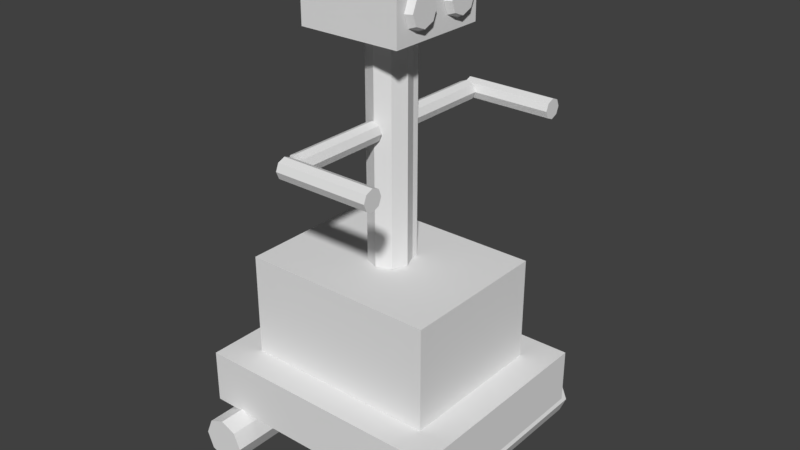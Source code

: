 # Source: Robot_LOD_A_05.blend  (saved by Blender 2.79.0; exported with 4.5.12 LTS)
import bpy
from mathutils import Matrix  # noqa: F401  (used for matrix-valued properties, if any)

bpy.ops.wm.read_factory_settings(use_empty=True)
scene = bpy.context.scene
scene.name = 'Scene'

# ---- collections
col_collection_1 = bpy.data.collections.new('Collection 1'); scene.collection.children.link(col_collection_1)

# ---- world
world_world = bpy.data.worlds.new('World'); scene.world = world_world
world_world.color = (0.05088, 0.05088, 0.05088)
world_world.use_sun_shadow = False
world_world.sun_shadow_jitter_overblur = 0.0
world_world.cycles.sampling_method = 'MANUAL'

# ---- meshes
me_robot = bpy.data.meshes.new('Robot')
me_robot.from_pydata([(-0.72, -0.6, 0.2334), (-0.5471, -0.4271, 0.5334), (-0.72, 0.6, 0.2334), (-0.5471, 0.4271, 0.5334), (0.72, -0.6, 0.2334), (0.5471, -0.4271, 0.5334), (0.72, 0.6, 0.2334), (0.5471, 0.4271, 0.5334), (0.4158, 0.7455, 0.1222), (0.4158, -0.7455, 0.1222), (-0.6658, -0.7455, 0.1222), (-0.6658, 0.7455, 0.1222), (-0.6291, -0.7455, 0.03384), (-0.6291, 0.7455, 0.03384), (-0.5408, -0.7455, -0.002767), (-0.5408, 0.7455, -0.002767), (-0.4524, -0.7455, 0.03384), (-0.4524, 0.7455, 0.03384), (-0.4158, -0.7455, 0.1222), (-0.4158, 0.7455, 0.1222), (-0.4524, -0.7455, 0.2106), (-0.4524, 0.7455, 0.2106), (-0.5408, -0.7455, 0.2472), (-0.5408, 0.7455, 0.2472), (-0.6291, -0.7455, 0.2106), (-0.6291, 0.7455, 0.2106), (0.4524, -0.7455, 0.03384), (0.4524, 0.7455, 0.03384), (0.5408, -0.7455, -0.002767), (0.5408, 0.7455, -0.002767), (0.6291, -0.7455, 0.03384), (0.6291, 0.7455, 0.03384), (0.6658, -0.7455, 0.1222), (0.6658, 0.7455, 0.1222), (0.6291, -0.7455, 0.2106), (0.6291, 0.7455, 0.2106), (0.5408, -0.7455, 0.2472), (0.5408, 0.7455, 0.2472), (0.4524, -0.7455, 0.2106), (0.4524, 0.7455, 0.2106), (-0.72, -0.6, 0.5334), (-0.72, 0.6, 0.5334), (0.72, 0.6, 0.5334), (0.72, -0.6, 0.5334), (-0.5471, -0.4271, 1.108), (-0.5471, 0.4271, 1.108), (0.5471, 0.4271, 1.108), (0.5471, -0.4271, 1.108), (-0.06164, -0.629, 1.846), (-0.06164, -0.1152, 1.846), (0.08252, 0.115, 1.109), (0.08252, 0.115, 2.394), (0.08133, 0.08133, 1.109), (0.08133, 0.08133, 2.394), (0.115, -4.657e-09, 1.109), (0.115, -4.657e-09, 2.394), (0.08133, -0.08133, 1.109), (0.08133, -0.08133, 2.394), (-1.6e-08, -0.115, 1.109), (-1.6e-08, -0.115, 2.394), (-0.08133, -0.08133, 1.109), (-0.08133, -0.08133, 2.394), (-0.115, 1.863e-09, 1.109), (-0.115, 1.863e-09, 2.394), (-0.08133, 0.08133, 1.109), (-0.08133, 0.08133, 2.394), (-0.0455, -0.629, 1.807), (-0.0455, -0.1152, 1.807), (-0.00654, -0.629, 1.791), (-0.00654, -0.1152, 1.791), (0.03242, -0.629, 1.807), (0.03242, -0.1152, 1.807), (0.04856, -0.629, 1.846), (0.04856, -0.1152, 1.846), (0.03242, -0.629, 1.885), (0.03242, -0.1152, 1.885), (-0.00654, -0.629, 1.901), (-0.00654, -0.1152, 1.901), (-0.0455, -0.629, 1.885), (-0.0455, -0.1152, 1.885), (-0.06164, 0.1152, 1.846), (-0.06164, 0.629, 1.846), (-0.0455, 0.1152, 1.807), (-0.0455, 0.629, 1.807), (-0.00654, 0.1152, 1.791), (-0.00654, 0.629, 1.791), (0.03242, 0.1152, 1.807), (0.03242, 0.629, 1.807), (0.04856, 0.1152, 1.846), (0.04856, 0.629, 1.846), (0.03242, 0.1152, 1.885), (0.03242, 0.629, 1.885), (-0.00654, 0.1152, 1.901), (-0.00654, 0.629, 1.901), (-0.0455, 0.1152, 1.885), (-0.0455, 0.629, 1.885), (-0.02618, 0.6448, 1.885), (0.4876, 0.6448, 1.885), (-0.02618, 0.6837, 1.901), (0.4876, 0.6837, 1.901), (-0.02618, 0.7227, 1.885), (0.4876, 0.7227, 1.885), (-0.02618, 0.7388, 1.846), (0.4876, 0.7388, 1.846), (-0.02618, 0.7227, 1.807), (0.4876, 0.7227, 1.807), (-0.02618, 0.6837, 1.791), (0.4876, 0.6837, 1.791), (-0.02618, 0.6448, 1.807), (0.4876, 0.6448, 1.807), (-0.02618, 0.6286, 1.846), (0.4876, 0.6286, 1.846), (0.4876, -0.7388, 1.846), (-0.02618, -0.7388, 1.846), (0.4876, -0.7227, 1.807), (-0.02618, -0.7227, 1.807), (0.4876, -0.6837, 1.791), (-0.02618, -0.6837, 1.791), (0.4876, -0.6448, 1.807), (-0.02618, -0.6448, 1.807), (0.4876, -0.6286, 1.846), (-0.02618, -0.6286, 1.846), (0.4876, -0.6448, 1.885), (-0.02618, -0.6448, 1.885), (0.4876, -0.6837, 1.901), (-0.02618, -0.6837, 1.901), (0.4876, -0.7227, 1.885), (-0.02618, -0.7227, 1.885), (-0.285, -0.285, 2.348), (-0.285, -0.285, 2.652), (-0.285, 0.285, 2.348), (-0.285, 0.285, 2.652), (0.285, -0.285, 2.348), (0.285, -0.285, 2.652), (0.285, 0.285, 2.348), (0.285, 0.285, 2.652), (0.2861, -0.03788, 2.5), (0.2861, -0.06717, 2.571), (0.2861, -0.1379, 2.6), (0.2861, -0.2086, 2.571), (0.2861, -0.2379, 2.5), (0.2861, -0.2086, 2.429), (0.2861, -0.1379, 2.4), (0.2861, -0.06717, 2.429), (0.3217, -0.07902, 2.559), (0.3217, -0.05464, 2.5), (0.3217, -0.1379, 2.583), (0.3217, -0.1967, 2.559), (0.3217, -0.2211, 2.5), (0.3217, -0.1967, 2.441), (0.3217, -0.1379, 2.417), (0.3217, -0.07902, 2.441), (0.2861, 0.2379, 2.5), (0.2861, 0.2086, 2.571), (0.2861, 0.1379, 2.6), (0.2861, 0.06717, 2.571), (0.2861, 0.03788, 2.5), (0.2861, 0.06717, 2.429), (0.2861, 0.1379, 2.4), (0.2861, 0.2086, 2.429), (0.3217, 0.1967, 2.559), (0.3217, 0.2211, 2.5), (0.3217, 0.1379, 2.583), (0.3217, 0.07902, 2.559), (0.3217, 0.05464, 2.5), (0.3217, 0.07902, 2.441), (0.3217, 0.1379, 2.417), (0.3217, 0.1967, 2.441)], [], [(0, 40, 41, 2), (2, 41, 42, 6), (6, 42, 43, 4), (4, 43, 40, 0), (2, 6, 4, 0), (7, 3, 45, 46), (27, 8, 39, 37, 35, 33, 31, 29), (10, 11, 13, 12), (34, 35, 37, 36), (12, 13, 15, 14), (32, 33, 35, 34), (14, 15, 17, 16), (30, 31, 33, 32), (16, 17, 19, 18), (9, 26, 28, 30, 32, 34, 36, 38), (28, 29, 31, 30), (18, 19, 21, 20), (38, 39, 8, 9), (26, 27, 29, 28), (20, 21, 23, 22), (13, 11, 25, 23, 21, 19, 17, 15), (9, 8, 27, 26), (22, 23, 25, 24), (36, 37, 39, 38), (24, 25, 11, 10), (10, 12, 14, 16, 18, 20, 22, 24), (1, 3, 41, 40), (3, 7, 42, 41), (7, 5, 43, 42), (5, 1, 40, 43), (46, 45, 44, 47), (5, 7, 46, 47), (3, 1, 44, 45), (1, 5, 47, 44), (78, 79, 49, 48), (50, 51, 53, 52), (68, 69, 71, 70), (52, 53, 55, 54), (48, 66, 68, 70, 72, 74, 76, 78), (54, 55, 57, 56), (70, 71, 73, 72), (56, 57, 59, 58), (76, 77, 79, 78), (72, 73, 75, 74), (58, 59, 61, 60), (48, 49, 67, 66), (74, 75, 77, 76), (60, 61, 63, 62), (53, 51, 65, 63, 61, 59, 57, 55), (67, 49, 79, 77, 75, 73, 71, 69), (62, 63, 65, 64), (66, 67, 69, 68), (64, 65, 51, 50), (50, 52, 54, 56, 58, 60, 62, 64), (94, 95, 81, 80), (84, 85, 87, 86), (80, 82, 84, 86, 88, 90, 92, 94), (86, 87, 89, 88), (92, 93, 95, 94), (88, 89, 91, 90), (80, 81, 83, 82), (90, 91, 93, 92), (83, 81, 95, 93, 91, 89, 87, 85), (82, 83, 85, 84), (109, 108, 106, 107), (108, 110, 96, 98, 100, 102, 104, 106), (101, 100, 98, 99), (111, 110, 108, 109), (103, 102, 100, 101), (99, 98, 96, 97), (105, 104, 102, 103), (111, 109, 107, 105, 103, 101, 99, 97), (107, 106, 104, 105), (97, 96, 110, 111), (126, 127, 113, 112), (116, 117, 119, 118), (112, 114, 116, 118, 120, 122, 124, 126), (118, 119, 121, 120), (124, 125, 127, 126), (120, 121, 123, 122), (112, 113, 115, 114), (122, 123, 125, 124), (115, 113, 127, 125, 123, 121, 119, 117), (114, 115, 117, 116), (128, 129, 131, 130), (130, 131, 135, 134), (137, 136, 143, 142, 141, 140, 139, 138), (132, 133, 129, 128), (130, 134, 132, 128), (135, 131, 129, 133), (144, 146, 147, 148, 149, 150, 151, 145), (143, 136, 145, 151), (141, 142, 150, 149), (139, 140, 148, 147), (137, 138, 146, 144), (142, 143, 151, 150), (140, 141, 149, 148), (138, 139, 147, 146), (136, 137, 144, 145), (134, 135, 133, 132), (153, 152, 159, 158, 157, 156, 155, 154), (160, 162, 163, 164, 165, 166, 167, 161), (159, 152, 161, 167), (157, 158, 166, 165), (155, 156, 164, 163), (153, 154, 162, 160), (158, 159, 167, 166), (156, 157, 165, 164), (154, 155, 163, 162), (152, 153, 160, 161)])
me_robot.use_remesh_preserve_volume = False
me_robot.use_remesh_preserve_attributes = False
me_robot.use_mirror_vertex_groups = False
me_robot.update()
arm_armature = bpy.data.armatures.new('Armature')  # bones are not reproduced

# ---- objects
ob_armature = bpy.data.objects.new('Armature', arm_armature)
ob_robot = bpy.data.objects.new('Robot', me_robot)

# ---- transforms, parenting, visibility, modifiers, constraints
ob_armature.location = (0.0, 0.0, 0.0)
ob_armature.show_in_front = True
ob_armature.lineart.crease_threshold = 0.0
ob_robot.parent = ob_armature
ob_robot.location = (0.0, 0.0, 0.0)
ob_robot.lineart.crease_threshold = 0.0
_vg = ob_robot.vertex_groups.new(name='Spine')
_vg.add([50, 51, 52, 53, 54, 55, 56, 57, 58, 59, 60, 61, 62, 63, 64, 65], 1.0, 'REPLACE')
_vg = ob_robot.vertex_groups.new(name='Upper Arm.R')
_vg.add([48, 49, 66, 67, 68, 69, 70, 71, 72, 73, 74, 75, 76, 77, 78, 79], 1.0, 'REPLACE')
_vg = ob_robot.vertex_groups.new(name='Upper Arm.L')
_vg.add([80, 81, 82, 83, 84, 85, 86, 87, 88, 89, 90, 91, 92, 93, 94, 95], 1.0, 'REPLACE')
_vg = ob_robot.vertex_groups.new(name='Fore Arm.R')
_vg.add([112, 113, 114, 115, 116, 117, 118, 119, 120, 121, 122, 123, 124, 125, 126, 127], 1.0, 'REPLACE')
_vg = ob_robot.vertex_groups.new(name='Fore Arm.L')
_vg.add([96, 97, 98, 99, 100, 101, 102, 103, 104, 105, 106, 107, 108, 109, 110, 111], 1.0, 'REPLACE')
_vg = ob_robot.vertex_groups.new(name='Head')
for _i, _w in zip([64, 128, 129, 130, 131, 132, 133, 134, 135, 136, 137, 138, 139, 140, 141, 142, 143, 144, 145, 146, 147, 148, 149, 150, 151, 152, 153, 154, 155, 156, 157, 158, 159, 160, 161, 162, 163, 164, 165, 166, 167], [0.0003148, 1.0, 1.0, 1.0, 1.0, 1.0, 1.0, 1.0, 1.0, 1.0, 1.0, 1.0, 1.0, 1.0, 1.0, 1.0, 1.0, 1.0, 1.0, 1.0, 1.0, 1.0, 1.0, 1.0, 1.0, 1.0, 1.0, 1.0, 1.0, 1.0, 1.0, 1.0, 1.0, 1.0, 1.0, 1.0, 1.0, 1.0, 1.0, 1.0, 1.0]): _vg.add([_i], _w, 'REPLACE')
_vg = ob_robot.vertex_groups.new(name='Hip')
_vg.add([0, 1, 2, 3, 4, 5, 6, 7, 8, 9, 10, 11, 12, 13, 14, 15, 16, 17, 18, 19, 20, 21, 22, 23, 24, 25, 26, 27, 28, 29, 30, 31, 32, 33, 34, 35, 36, 37, 38, 39, 40, 41, 42, 43, 44, 45, 46, 47], 1.0, 'REPLACE')
_m = ob_robot.modifiers.new('Armature', 'ARMATURE')
_m.object = ob_armature

# ---- collection membership
col_collection_1.objects.link(ob_armature)
col_collection_1.objects.link(ob_robot)

# ---- scene / render settings (as saved in the file)
scene.frame_start = 1; scene.frame_end = 24; scene.frame_set(19)
scene.render.engine = 'BLENDER_EEVEE_NEXT'
scene.render.resolution_percentage = 50
scene.render.dither_intensity = 0.0
scene.cycles.use_denoising = False
scene.cycles.samples = 128
scene.cycles.sampling_pattern = 'TABULATED_SOBOL'
scene.cycles.use_adaptive_sampling = False
scene.cycles.use_light_tree = False
scene.cycles.blur_glossy = 0.0
scene.cycles.sample_clamp_indirect = 0.0
scene.view_settings.view_transform = 'Standard'
bpy.context.view_layer.update()

# ---- added for rendering (the .blend has no active camera and no usable light): camera, sun
cam_auto = bpy.data.cameras.new('AutoCamera')
cam_auto.lens = 50.0
cam_auto.sensor_width = 36.0
cam_auto.clip_end = 1000.0
ob_auto_camera = bpy.data.objects.new('AutoCamera', cam_auto)
scene.collection.objects.link(ob_auto_camera)
ob_auto_camera.location = (3.23539, -3.80374, 3.86022)
ob_auto_camera.rotation_euler = (1.09748, -7.21219e-08, 0.694738)
scene.camera = ob_auto_camera
light_auto_sun = bpy.data.lights.new('AutoSun', 'SUN')
light_auto_sun.energy = 3.0
light_auto_sun.angle = 0.0523599
ob_auto_sun = bpy.data.objects.new('AutoSun', light_auto_sun)
scene.collection.objects.link(ob_auto_sun)
ob_auto_sun.rotation_euler = (0.872665, 0.174533, 0.523599)
bpy.context.view_layer.update()
